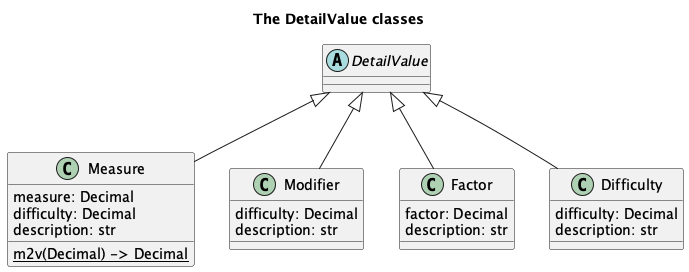

The diagram above was rendered by PlantUML. Its source (embedded in the PNG):
@startuml
'https://plantuml.com/class-diagram

title The DetailValue classes

abstract class DetailValue

class Measure {
    measure: Decimal
    difficulty: Decimal
    description: str
    {static} m2v(Decimal) -> Decimal
}
DetailValue <|-- Measure

class Modifier {
    difficulty: Decimal
    description: str
}
DetailValue <|-- Modifier

class Factor {
    factor: Decimal
    description: str
}
DetailValue <|-- Factor

class Difficulty {
    difficulty: Decimal
    description: str
}
DetailValue <|-- Difficulty

@enduml